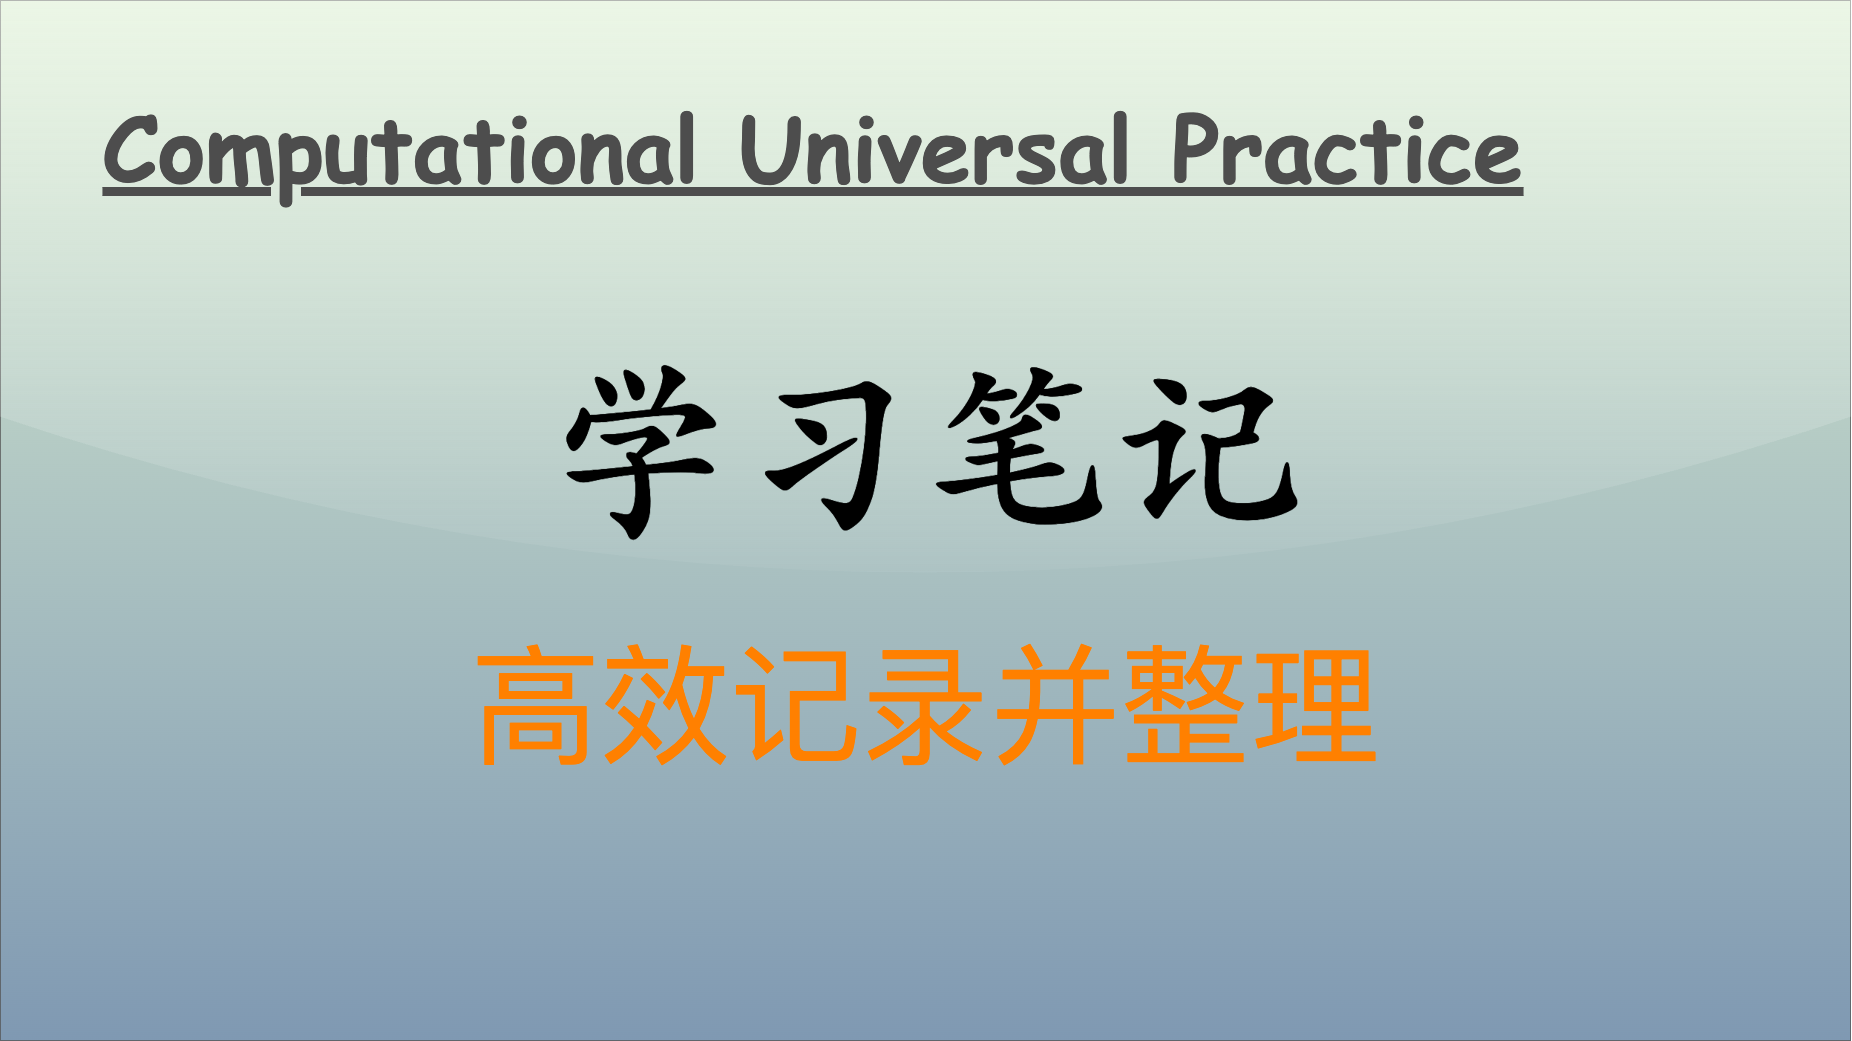

The diagram above was exported from draw.io. Its source (the exported page's mxGraphModel, read from the mxfile embedded in the PNG):
<mxGraphModel dx="1543" dy="1745" grid="1" gridSize="10" guides="1" tooltips="1" connect="1" arrows="1" fold="1" page="1" pageScale="1" pageWidth="1850" pageHeight="1040" math="0" shadow="0">
  <root>
    <mxCell id="0" />
    <mxCell id="1" parent="0" />
    <mxCell id="v5awPFEotDlEYcYJcZ2H-3" value="" style="rounded=0;whiteSpace=wrap;html=1;spacingLeft=470;opacity=50;textOpacity=50;gradientColor=#003366;fillColor=#B9E0A5;glass=1;shadow=0;" parent="1" vertex="1">
      <mxGeometry width="1850" height="1040" as="geometry" />
    </mxCell>
    <mxCell id="v5awPFEotDlEYcYJcZ2H-2" value="&lt;span style=&quot;font-family: 宋体; text-align: left; background-color: initial;&quot;&gt;&lt;font color=&quot;#ff8000&quot;&gt;高效记录并整理&lt;/font&gt;&lt;/span&gt;" style="text;html=1;align=center;verticalAlign=middle;resizable=0;points=[];autosize=1;strokeColor=none;fillColor=none;fontSize=130;fontColor=default;" parent="1" vertex="1">
      <mxGeometry x="460" y="620" width="930" height="170" as="geometry" />
    </mxCell>
    <mxCell id="2" value="Computational Universal Practice" style="text;align=center;verticalAlign=top;resizable=0;points=[];autosize=1;strokeColor=none;fillColor=none;fontColor=#4D4D4D;fontFamily=Comic Sans MS;rotation=0;rounded=0;labelBackgroundColor=none;labelBorderColor=none;gradientColor=#B3B3B3;textShadow=0;fontSize=90;fontStyle=5;" parent="1" vertex="1">
      <mxGeometry x="93" y="86" width="1440" height="120" as="geometry" />
    </mxCell>
    <mxCell id="3" value="&lt;font size=&quot;1&quot; style=&quot;&quot;&gt;&lt;b style=&quot;&quot;&gt;&lt;span style=&quot;font-size: 190px;&quot;&gt;学习笔记&lt;/span&gt;&lt;/b&gt;&lt;/font&gt;" style="text;html=1;align=center;verticalAlign=middle;resizable=0;points=[];autosize=1;strokeColor=none;fillColor=none;fontColor=#000000;fontFamily=Kaiti SC;" parent="1" vertex="1">
      <mxGeometry x="535" y="320" width="780" height="240" as="geometry" />
    </mxCell>
  </root>
</mxGraphModel>